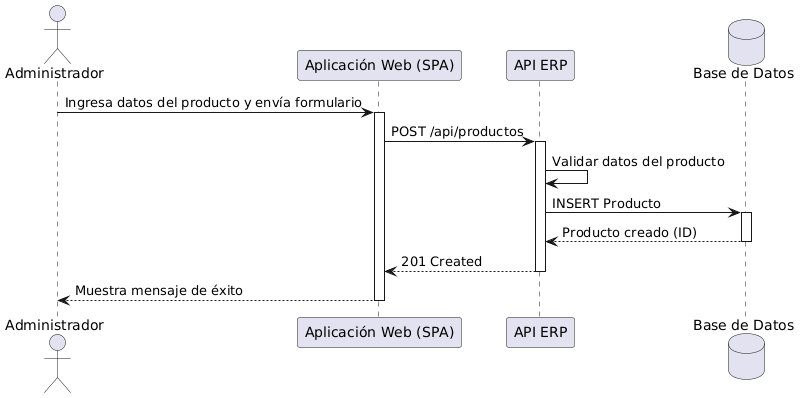

The diagram above was rendered by PlantUML. Its source (embedded in the PNG):
@startuml
actor "Administrador" as admin
participant "Aplicación Web (SPA)" as spa
participant "API ERP" as api
database "Base de Datos" as db

admin -> spa: Ingresa datos del producto y envía formulario
activate spa

spa -> api: POST /api/productos
activate api

api -> api: Validar datos del producto
api -> db: INSERT Producto
activate db

db --> api: Producto creado (ID)
deactivate db

api --> spa: 201 Created
deactivate api

spa --> admin: Muestra mensaje de éxito
deactivate spa
@enduml